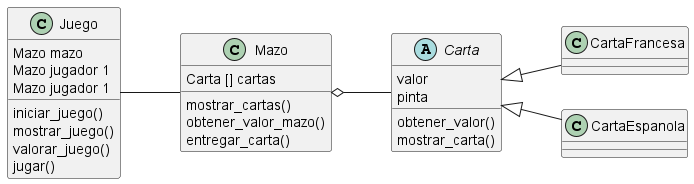

The diagram above was rendered by PlantUML. Its source (embedded in the PNG):
@startuml
left to right direction 

abstract Carta 
Carta <|-- CartaFrancesa
Carta <|-- CartaEspanola
Mazo o-- Carta
Juego -- Mazo 

Juego : iniciar_juego()
Juego : mostrar_juego()
Juego : valorar_juego()
Juego : jugar()
Juego : Mazo mazo 
Juego : Mazo jugador 1 
Juego : Mazo jugador 1 


Carta : valor 
Carta : pinta 
Carta : obtener_valor()
Carta : mostrar_carta()


Mazo : Carta [] cartas 
Mazo : mostrar_cartas() 
Mazo : obtener_valor_mazo()
Mazo : entregar_carta()



@enduml